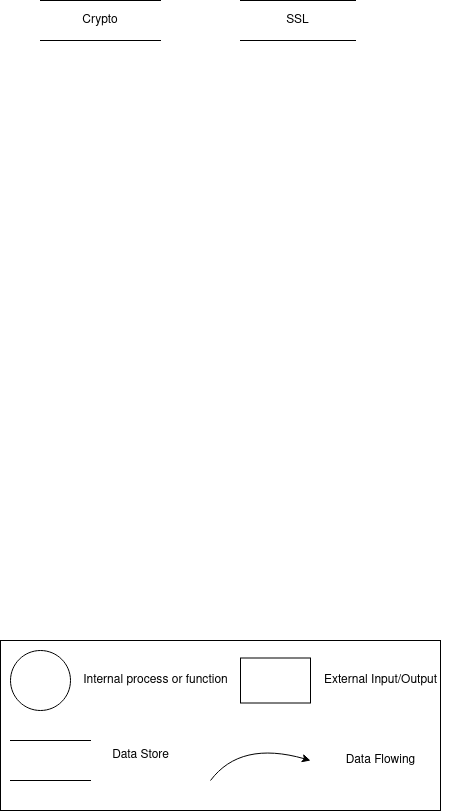

The diagram above was exported from draw.io. Its source (the exported page's mxGraphModel, read from the mxfile embedded in the PNG):
<mxGraphModel dx="911" dy="1258" grid="1" gridSize="10" guides="1" tooltips="1" connect="1" arrows="1" fold="1" page="1" pageScale="1" pageWidth="850" pageHeight="850" math="0" shadow="0">
  <root>
    <mxCell id="0" />
    <mxCell id="1" parent="0" />
    <mxCell id="bA_C_yiprJGBBUoiCVKy-2" value="" style="rounded=0;whiteSpace=wrap;html=1;" vertex="1" parent="1">
      <mxGeometry y="680" width="440" height="170" as="geometry" />
    </mxCell>
    <mxCell id="bA_C_yiprJGBBUoiCVKy-3" value="" style="ellipse;whiteSpace=wrap;html=1;aspect=fixed;" vertex="1" parent="1">
      <mxGeometry x="10" y="690" width="60" height="60" as="geometry" />
    </mxCell>
    <mxCell id="bA_C_yiprJGBBUoiCVKy-4" value="" style="shape=partialRectangle;whiteSpace=wrap;html=1;top=0;bottom=0;fillColor=none;rotation=90;" vertex="1" parent="1">
      <mxGeometry x="30" y="760" width="40" height="80" as="geometry" />
    </mxCell>
    <mxCell id="bA_C_yiprJGBBUoiCVKy-5" value="" style="verticalLabelPosition=bottom;verticalAlign=top;html=1;shape=mxgraph.basic.rect;fillColor2=none;strokeWidth=1;size=20;indent=5;" vertex="1" parent="1">
      <mxGeometry x="240" y="697.5" width="70" height="45" as="geometry" />
    </mxCell>
    <mxCell id="bA_C_yiprJGBBUoiCVKy-6" value="" style="curved=1;endArrow=classic;html=1;rounded=0;" edge="1" parent="1">
      <mxGeometry width="50" height="50" relative="1" as="geometry">
        <mxPoint x="210" y="820" as="sourcePoint" />
        <mxPoint x="310" y="800" as="targetPoint" />
        <Array as="points">
          <mxPoint x="240" y="780" />
        </Array>
      </mxGeometry>
    </mxCell>
    <mxCell id="bA_C_yiprJGBBUoiCVKy-7" value="Internal process or function" style="text;html=1;align=center;verticalAlign=middle;resizable=0;points=[];autosize=1;strokeColor=none;fillColor=none;" vertex="1" parent="1">
      <mxGeometry x="70" y="705" width="170" height="30" as="geometry" />
    </mxCell>
    <mxCell id="bA_C_yiprJGBBUoiCVKy-9" value="Data Store" style="text;html=1;align=center;verticalAlign=middle;resizable=0;points=[];autosize=1;strokeColor=none;fillColor=none;" vertex="1" parent="1">
      <mxGeometry x="100" y="780" width="80" height="30" as="geometry" />
    </mxCell>
    <mxCell id="bA_C_yiprJGBBUoiCVKy-10" value="External Input/Output" style="text;html=1;align=center;verticalAlign=middle;resizable=0;points=[];autosize=1;strokeColor=none;fillColor=none;" vertex="1" parent="1">
      <mxGeometry x="310" y="705" width="140" height="30" as="geometry" />
    </mxCell>
    <mxCell id="bA_C_yiprJGBBUoiCVKy-11" value="Data Flowing" style="text;html=1;align=center;verticalAlign=middle;resizable=0;points=[];autosize=1;strokeColor=none;fillColor=none;" vertex="1" parent="1">
      <mxGeometry x="335" y="785" width="90" height="30" as="geometry" />
    </mxCell>
    <mxCell id="bA_C_yiprJGBBUoiCVKy-14" value="Crypto" style="shape=partialRectangle;whiteSpace=wrap;html=1;top=0;bottom=0;fillColor=none;rotation=0;direction=north;" vertex="1" parent="1">
      <mxGeometry x="40" y="40" width="120" height="40" as="geometry" />
    </mxCell>
    <mxCell id="bA_C_yiprJGBBUoiCVKy-15" value="SSL" style="shape=partialRectangle;whiteSpace=wrap;html=1;top=0;bottom=0;fillColor=none;rotation=0;direction=north;" vertex="1" parent="1">
      <mxGeometry x="240" y="40" width="115" height="40" as="geometry" />
    </mxCell>
  </root>
</mxGraphModel>